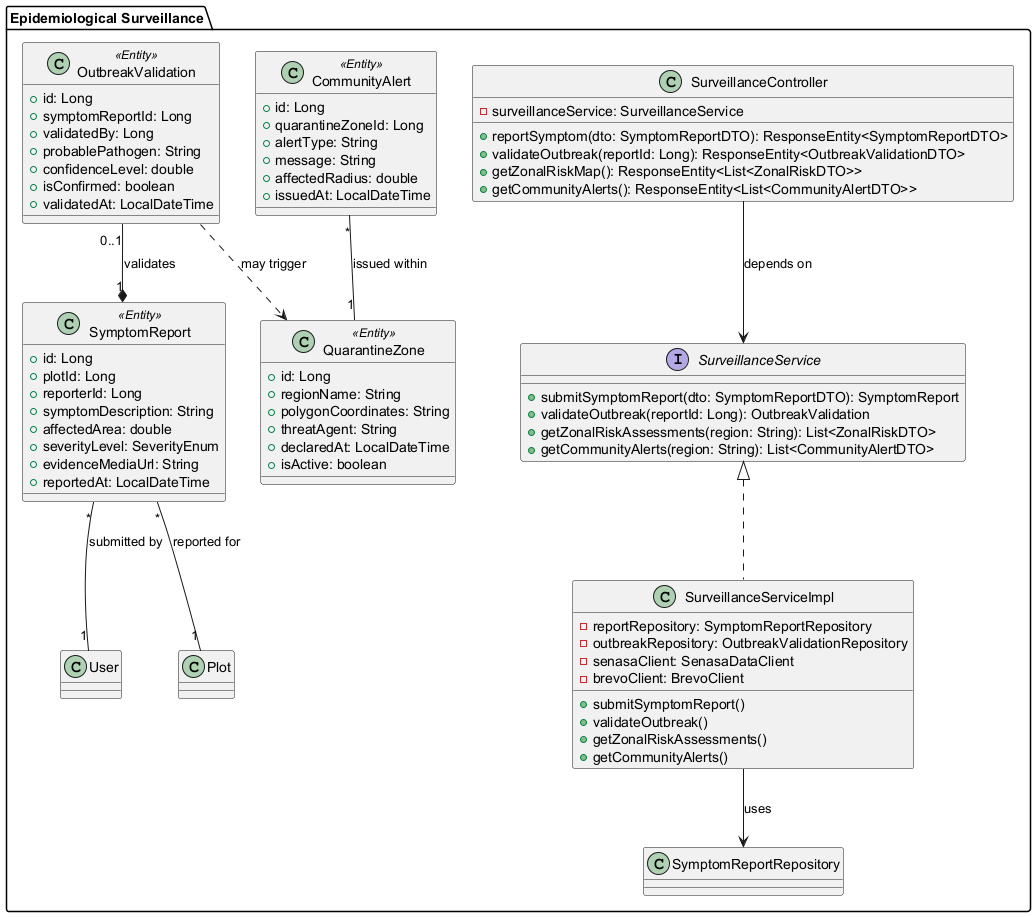

The diagram above was rendered by PlantUML. Its source (embedded in the PNG):
@startuml
package "Epidemiological Surveillance" {
    class SurveillanceController {
        - surveillanceService: SurveillanceService
        + reportSymptom(dto: SymptomReportDTO): ResponseEntity<SymptomReportDTO>
        + validateOutbreak(reportId: Long): ResponseEntity<OutbreakValidationDTO>
        + getZonalRiskMap(): ResponseEntity<List<ZonalRiskDTO>>
        + getCommunityAlerts(): ResponseEntity<List<CommunityAlertDTO>>
    }

    interface SurveillanceService {
        + submitSymptomReport(dto: SymptomReportDTO): SymptomReport
        + validateOutbreak(reportId: Long): OutbreakValidation
        + getZonalRiskAssessments(region: String): List<ZonalRiskDTO>
        + getCommunityAlerts(region: String): List<CommunityAlertDTO>
    }

    class SurveillanceServiceImpl {
        - reportRepository: SymptomReportRepository
        - outbreakRepository: OutbreakValidationRepository
        - senasaClient: SenasaDataClient
        - brevoClient: BrevoClient
        + submitSymptomReport()
        + validateOutbreak()
        + getZonalRiskAssessments()
        + getCommunityAlerts()
    }

    class SymptomReport <<Entity>> {
        + id: Long
        + plotId: Long
        + reporterId: Long
        + symptomDescription: String
        + affectedArea: double
        + severityLevel: SeverityEnum
        + evidenceMediaUrl: String
        + reportedAt: LocalDateTime
    }

    class OutbreakValidation <<Entity>> {
        + id: Long
        + symptomReportId: Long
        + validatedBy: Long
        + probablePathogen: String
        + confidenceLevel: double
        + isConfirmed: boolean
        + validatedAt: LocalDateTime
    }

    class QuarantineZone <<Entity>> {
        + id: Long
        + regionName: String
        + polygonCoordinates: String
        + threatAgent: String
        + declaredAt: LocalDateTime
        + isActive: boolean
    }

    class CommunityAlert <<Entity>> {
        + id: Long
        + quarantineZoneId: Long
        + alertType: String
        + message: String
        + affectedRadius: double
        + issuedAt: LocalDateTime
    }

    SurveillanceService <|.. SurveillanceServiceImpl
    SurveillanceServiceImpl --> SymptomReportRepository : uses
    SurveillanceController --> SurveillanceService : depends on
    SymptomReport "*" -- "1" Plot : reported for
    SymptomReport "*" -- "1" User : submitted by
    OutbreakValidation "0..1" --* "1" SymptomReport : validates
    CommunityAlert "*" -- "1" QuarantineZone : issued within
    OutbreakValidation ..> QuarantineZone : may trigger
}
@enduml